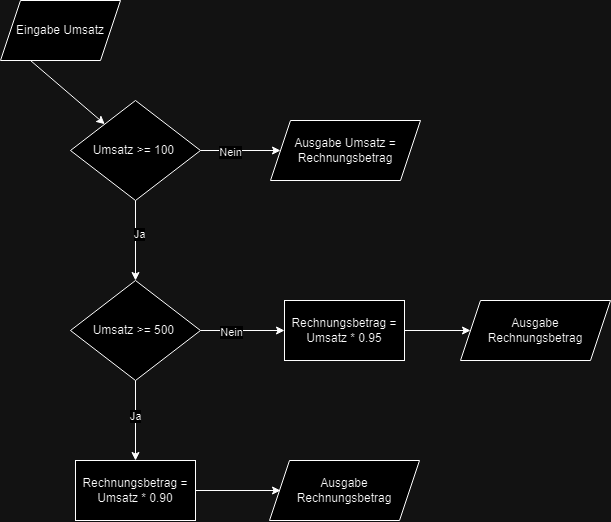

The diagram above was exported from draw.io. Its source (the exported page's mxGraphModel, read from the mxfile embedded in the PNG):
<mxGraphModel dx="1161" dy="638" grid="1" gridSize="10" guides="1" tooltips="1" connect="1" arrows="1" fold="1" page="1" pageScale="1" pageWidth="827" pageHeight="1169" math="0" shadow="0">
  <root>
    <mxCell id="0" />
    <mxCell id="1" parent="0" />
    <mxCell id="8Dn_PgD_a6smFkuH1wSD-1" value="Eingabe Umsatz" style="shape=parallelogram;perimeter=parallelogramPerimeter;whiteSpace=wrap;html=1;fixedSize=1;" vertex="1" parent="1">
      <mxGeometry x="70" y="40" width="120" height="60" as="geometry" />
    </mxCell>
    <mxCell id="8Dn_PgD_a6smFkuH1wSD-2" value="" style="endArrow=classic;html=1;rounded=0;exitX=0.25;exitY=1;exitDx=0;exitDy=0;" edge="1" parent="1" source="8Dn_PgD_a6smFkuH1wSD-1" target="8Dn_PgD_a6smFkuH1wSD-3">
      <mxGeometry width="50" height="50" relative="1" as="geometry">
        <mxPoint x="390" y="420" as="sourcePoint" />
        <mxPoint x="190" y="180" as="targetPoint" />
      </mxGeometry>
    </mxCell>
    <mxCell id="8Dn_PgD_a6smFkuH1wSD-3" value="Umsatz &amp;gt;= 100&amp;nbsp;" style="rhombus;whiteSpace=wrap;html=1;" vertex="1" parent="1">
      <mxGeometry x="140" y="140" width="130" height="100" as="geometry" />
    </mxCell>
    <mxCell id="8Dn_PgD_a6smFkuH1wSD-4" value="" style="endArrow=classic;html=1;rounded=0;exitX=0.5;exitY=1;exitDx=0;exitDy=0;" edge="1" parent="1" source="8Dn_PgD_a6smFkuH1wSD-3">
      <mxGeometry width="50" height="50" relative="1" as="geometry">
        <mxPoint x="390" y="420" as="sourcePoint" />
        <mxPoint x="205" y="320" as="targetPoint" />
      </mxGeometry>
    </mxCell>
    <mxCell id="8Dn_PgD_a6smFkuH1wSD-10" value="Ja" style="edgeLabel;html=1;align=center;verticalAlign=middle;resizable=0;points=[];" vertex="1" connectable="0" parent="8Dn_PgD_a6smFkuH1wSD-4">
      <mxGeometry x="-0.175" y="4" relative="1" as="geometry">
        <mxPoint as="offset" />
      </mxGeometry>
    </mxCell>
    <mxCell id="8Dn_PgD_a6smFkuH1wSD-5" value="Umsatz &amp;gt;= 500&amp;nbsp;" style="rhombus;whiteSpace=wrap;html=1;" vertex="1" parent="1">
      <mxGeometry x="140" y="320" width="130" height="100" as="geometry" />
    </mxCell>
    <mxCell id="8Dn_PgD_a6smFkuH1wSD-6" value="" style="endArrow=classic;html=1;rounded=0;exitX=0.5;exitY=1;exitDx=0;exitDy=0;" edge="1" parent="1" source="8Dn_PgD_a6smFkuH1wSD-5">
      <mxGeometry width="50" height="50" relative="1" as="geometry">
        <mxPoint x="390" y="600" as="sourcePoint" />
        <mxPoint x="205" y="500" as="targetPoint" />
      </mxGeometry>
    </mxCell>
    <mxCell id="8Dn_PgD_a6smFkuH1wSD-11" value="Ja" style="edgeLabel;html=1;align=center;verticalAlign=middle;resizable=0;points=[];" vertex="1" connectable="0" parent="8Dn_PgD_a6smFkuH1wSD-6">
      <mxGeometry x="-0.1138" relative="1" as="geometry">
        <mxPoint as="offset" />
      </mxGeometry>
    </mxCell>
    <mxCell id="8Dn_PgD_a6smFkuH1wSD-7" value="" style="endArrow=classic;html=1;rounded=0;exitX=1;exitY=0.5;exitDx=0;exitDy=0;" edge="1" parent="1" source="8Dn_PgD_a6smFkuH1wSD-3" target="8Dn_PgD_a6smFkuH1wSD-8">
      <mxGeometry width="50" height="50" relative="1" as="geometry">
        <mxPoint x="390" y="420" as="sourcePoint" />
        <mxPoint x="370" y="190" as="targetPoint" />
      </mxGeometry>
    </mxCell>
    <mxCell id="8Dn_PgD_a6smFkuH1wSD-9" value="Nein" style="edgeLabel;html=1;align=center;verticalAlign=middle;resizable=0;points=[];" vertex="1" connectable="0" parent="8Dn_PgD_a6smFkuH1wSD-7">
      <mxGeometry x="-0.275" y="-2" relative="1" as="geometry">
        <mxPoint as="offset" />
      </mxGeometry>
    </mxCell>
    <mxCell id="8Dn_PgD_a6smFkuH1wSD-8" value="Ausgabe Umsatz = Rechnungsbetrag" style="shape=parallelogram;perimeter=parallelogramPerimeter;whiteSpace=wrap;html=1;fixedSize=1;" vertex="1" parent="1">
      <mxGeometry x="340" y="160" width="150" height="60" as="geometry" />
    </mxCell>
    <mxCell id="8Dn_PgD_a6smFkuH1wSD-12" value="" style="endArrow=classic;html=1;rounded=0;exitX=1;exitY=0.5;exitDx=0;exitDy=0;entryX=0;entryY=0.5;entryDx=0;entryDy=0;" edge="1" parent="1" target="8Dn_PgD_a6smFkuH1wSD-15">
      <mxGeometry width="50" height="50" relative="1" as="geometry">
        <mxPoint x="270" y="370" as="sourcePoint" />
        <mxPoint x="350" y="370" as="targetPoint" />
      </mxGeometry>
    </mxCell>
    <mxCell id="8Dn_PgD_a6smFkuH1wSD-13" value="Nein" style="edgeLabel;html=1;align=center;verticalAlign=middle;resizable=0;points=[];" vertex="1" connectable="0" parent="8Dn_PgD_a6smFkuH1wSD-12">
      <mxGeometry x="-0.275" y="-2" relative="1" as="geometry">
        <mxPoint as="offset" />
      </mxGeometry>
    </mxCell>
    <mxCell id="8Dn_PgD_a6smFkuH1wSD-15" value="Rechnungsbetrag = Umsatz * 0.95" style="rounded=0;whiteSpace=wrap;html=1;" vertex="1" parent="1">
      <mxGeometry x="354" y="340" width="120" height="60" as="geometry" />
    </mxCell>
    <mxCell id="8Dn_PgD_a6smFkuH1wSD-16" value="" style="endArrow=classic;html=1;rounded=0;" edge="1" parent="1">
      <mxGeometry width="50" height="50" relative="1" as="geometry">
        <mxPoint x="474" y="370" as="sourcePoint" />
        <mxPoint x="540" y="370" as="targetPoint" />
      </mxGeometry>
    </mxCell>
    <mxCell id="8Dn_PgD_a6smFkuH1wSD-17" value="Ausgabe&lt;br&gt;Rechnungsbetrag" style="shape=parallelogram;perimeter=parallelogramPerimeter;whiteSpace=wrap;html=1;fixedSize=1;" vertex="1" parent="1">
      <mxGeometry x="530" y="340" width="150" height="60" as="geometry" />
    </mxCell>
    <mxCell id="8Dn_PgD_a6smFkuH1wSD-19" value="Rechnungsbetrag = Umsatz * 0.90" style="rounded=0;whiteSpace=wrap;html=1;" vertex="1" parent="1">
      <mxGeometry x="145" y="500" width="120" height="60" as="geometry" />
    </mxCell>
    <mxCell id="8Dn_PgD_a6smFkuH1wSD-20" value="" style="endArrow=classic;html=1;rounded=0;" edge="1" parent="1">
      <mxGeometry width="50" height="50" relative="1" as="geometry">
        <mxPoint x="265" y="530" as="sourcePoint" />
        <mxPoint x="350" y="530" as="targetPoint" />
      </mxGeometry>
    </mxCell>
    <mxCell id="8Dn_PgD_a6smFkuH1wSD-22" value="Ausgabe&lt;br&gt;Rechnungsbetrag" style="shape=parallelogram;perimeter=parallelogramPerimeter;whiteSpace=wrap;html=1;fixedSize=1;" vertex="1" parent="1">
      <mxGeometry x="339" y="500" width="150" height="60" as="geometry" />
    </mxCell>
  </root>
</mxGraphModel>